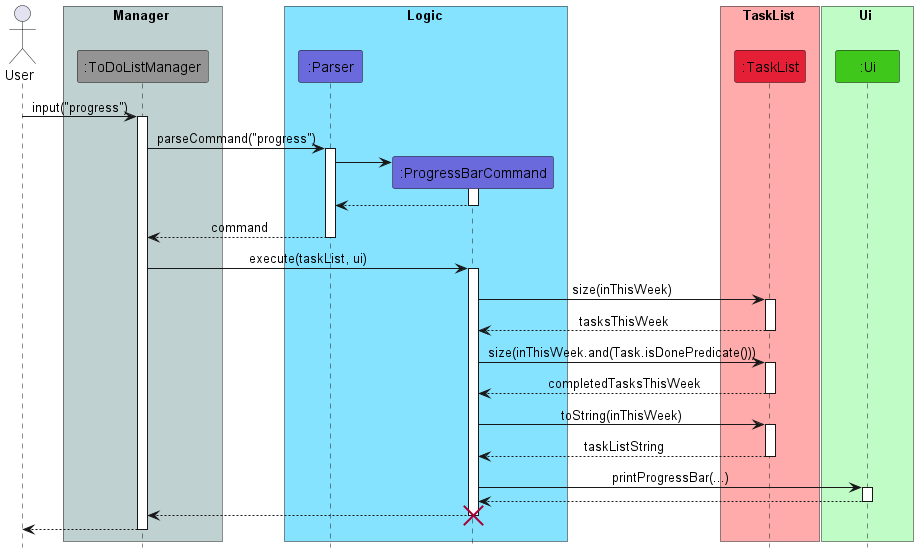

The diagram above was rendered by PlantUML. Its source (embedded in the PNG):
@startuml
!include Style.puml

actor User

box Manager COLOR_MAIN_LIGHT
participant ":ToDoListManager" as ToDoListManager COLOR_MAIN
end box

box Logic COLOR_LOGIC_LIGHT
participant ":Parser" as Parser COLOR_LOGIC
participant ":ProgressBarCommand" as ProgressBarCommand COLOR_LOGIC
end box

box TaskList COLOR_TASK_LIST_LIGHT
participant ":TaskList" as TaskList COLOR_TASK_LIST
end box

box Ui COLOR_UI_LIGHT
participant ":Ui" as Ui COLOR_UI
end box

User -> ToDoListManager: input("progress")
activate ToDoListManager
ToDoListManager -> Parser : parseCommand("progress")
activate Parser
create ProgressBarCommand
Parser -> ProgressBarCommand
activate ProgressBarCommand
ProgressBarCommand --> Parser
deactivate ProgressBarCommand
Parser --> ToDoListManager : command
deactivate Parser
ToDoListManager -> ProgressBarCommand : execute(taskList, ui)
activate ProgressBarCommand

ProgressBarCommand -> TaskList: size(inThisWeek)
activate TaskList
TaskList --> ProgressBarCommand : tasksThisWeek
deactivate TaskList
ProgressBarCommand -> TaskList: size(inThisWeek.and(Task.isDonePredicate()))
activate TaskList
TaskList --> ProgressBarCommand : completedTasksThisWeek
deactivate TaskList
ProgressBarCommand -> TaskList: toString(inThisWeek)
activate TaskList
TaskList --> ProgressBarCommand : taskListString
deactivate TaskList

ProgressBarCommand -> Ui : printProgressBar(...)
activate Ui
Ui --> ProgressBarCommand
deactivate Ui

ProgressBarCommand --> ToDoListManager
deactivate ProgressBarCommand
destroy ProgressBarCommand
ToDoListManager --> User
deactivate ToDoListManager
@enduml